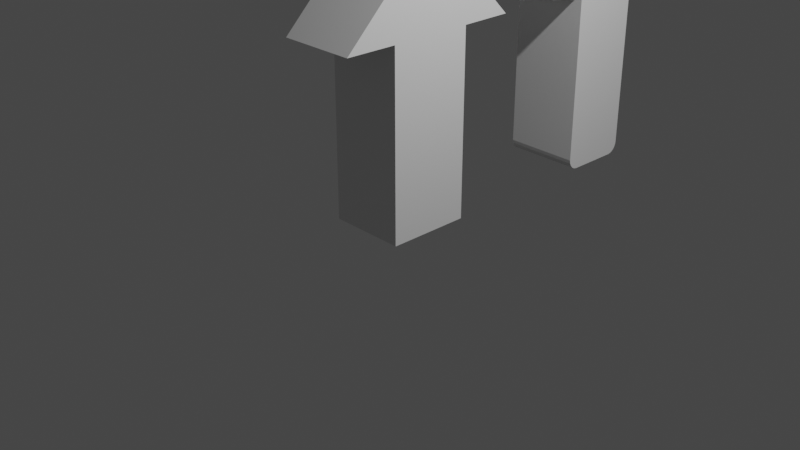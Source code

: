# Source: arrows1.blend  (saved by Blender 3.1.7; exported with 4.5.12 LTS)
import bpy
from mathutils import Matrix  # noqa: F401  (used for matrix-valued properties, if any)

bpy.ops.wm.read_factory_settings(use_empty=True)
scene = bpy.context.scene
scene.name = 'Scene'

# ---- collections
col_collection = bpy.data.collections.new('Collection'); scene.collection.children.link(col_collection)

# ---- materials (node trees are filled in below, after node groups)
mat_material = bpy.data.materials.new('Material')
mat_material.alpha_threshold = 0.0
mat_material.use_transparent_shadow = False
mat_material.line_color = (0.0, 0.0, 0.0, 1.0)
mat_material_001 = bpy.data.materials.new('Material.001')
mat_material_001.alpha_threshold = 0.0
mat_material_001.use_transparent_shadow = False
mat_material_001.line_color = (0.0, 0.0, 0.0, 1.0)

# ---- material node trees
mat_material.use_nodes = True; mat_material.node_tree.nodes.clear()
_N = mat_material.node_tree.nodes; _L = mat_material.node_tree.links
n0 = _N.new('ShaderNodeOutputMaterial'); n0.name = 'Material Output'; n0.location = (300, 300)
n1 = _N.new('ShaderNodeBsdfPrincipled'); n1.name = 'Principled BSDF'; n1.location = (10, 300)
n1.distribution = 'GGX'
n1.subsurface_method = 'RANDOM_WALK_SKIN'
n1.inputs[2].default_value = 0.4
n1.inputs[3].default_value = 1.45
n1.inputs[27].default_value = (0.0, 0.0, 0.0, 1.0)
n1.inputs[28].default_value = 1.0
_L.new(n1.outputs[0], n0.inputs[0])
n0.is_active_output = True
mat_material_001.use_nodes = True; mat_material_001.node_tree.nodes.clear()
_N = mat_material_001.node_tree.nodes; _L = mat_material_001.node_tree.links
n0 = _N.new('ShaderNodeOutputMaterial'); n0.name = 'Material Output'; n0.location = (300, 300)
n1 = _N.new('ShaderNodeBsdfPrincipled'); n1.name = 'Principled BSDF'; n1.location = (10, 300)
n1.distribution = 'GGX'
n1.subsurface_method = 'RANDOM_WALK_SKIN'
n1.inputs[2].default_value = 0.4
n1.inputs[3].default_value = 1.45
n1.inputs[27].default_value = (0.0, 0.0, 0.0, 1.0)
n1.inputs[28].default_value = 1.0
_L.new(n1.outputs[0], n0.inputs[0])
n0.is_active_output = True

# ---- world
world_world = bpy.data.worlds.new('World'); scene.world = world_world
world_world.use_nodes = True; world_world.node_tree.nodes.clear()
_N = world_world.node_tree.nodes; _L = world_world.node_tree.links
n0 = _N.new('ShaderNodeOutputWorld'); n0.name = 'World Output'; n0.location = (300, 300)
n1 = _N.new('ShaderNodeBackground'); n1.name = 'Background'; n1.location = (10, 300)
n1.inputs[0].default_value = (0.05088, 0.05088, 0.05088, 1.0)
_L.new(n1.outputs[0], n0.inputs[0])
n0.is_active_output = True
world_world.color = (0.05088, 0.05088, 0.05088)
world_world.use_sun_shadow = False
world_world.sun_shadow_jitter_overblur = 0.0

# ---- cameras
cam_camera = bpy.data.cameras.new('Camera')
cam_camera.clip_end = 100.0
cam_camera.ortho_scale = 7.314

# ---- lights
light_light = bpy.data.lights.new('Light', 'POINT')
light_light.transmission_factor = 0.0
light_light.energy = 1000.0
light_light.shadow_soft_size = 0.1
light_light.shadow_maximum_resolution = 0.006
light_light.use_absolute_resolution = True

# ---- meshes
me_cube = bpy.data.meshes.new('Cube')
me_cube.from_pydata([(0.4258, 1.01, -0.9988), (-0.4121, 1.01, -0.9988), (0.4258, 0.002407, 0.0), (0.4258, -1.01, -1.002), (-0.4121, -1.01, -1.002), (-0.4121, 0.002407, 0.0), (0.4258, 0.4569, -3.01), (0.4258, 0.4542, -1.001), (-0.4121, 0.4542, -1.001), (-0.4121, 0.4569, -3.01), (0.4258, -0.4517, -1.005), (0.4258, -0.4472, -3.01), (-0.4121, -0.4472, -3.01), (-0.4121, -0.4517, -1.005)], [], [(0, 1, 5, 2), (6, 7, 0, 2, 3, 10, 11), (12, 13, 4, 5, 1, 8, 9), (2, 5, 4, 3), (10, 3, 4, 13), (6, 9, 8, 7), (8, 1, 0, 7), (12, 11, 10, 13), (9, 6, 11, 12)])
_uv = me_cube.uv_layers.new(name='UVMap')
_uv.uv.foreach_set('vector', [0.625, 0.5, 0.875, 0.5, 0.875, 0.6247, 0.625, 0.6247, 0.375, 0.6011, 0.4253, 0.5, 0.625, 0.5, 0.625, 0.6247, 0.5749, 0.75, 0.3961, 0.75, 0.375, 0.7079, 0.375, 0.0421, 0.3961, 0.0, 0.5749, 0.0, 0.625, 0.1253, 0.625, 0.25, 0.4253, 0.25, 0.375, 0.1489, 0.625, 0.75, 0.625, 1.0, 0.5749, 1.0, 0.5749, 0.75, 0.3961, 0.75, 0.5749, 0.75, 0.5749, 1.0, 0.3961, 1.0, 0.375, 0.6011, 0.125, 0.6011, 0.125, 0.5, 0.375, 0.5, 0.4253, 0.25, 0.625, 0.25, 0.625, 0.5, 0.4253, 0.5, 0.125, 0.7079, 0.375, 0.7079, 0.375, 0.75, 0.125, 0.75, 0.125, 0.6011, 0.375, 0.6011, 0.375, 0.7079, 0.125, 0.7079])
me_cube.materials.append(mat_material)
me_cube.use_remesh_preserve_volume = False
me_cube.use_remesh_preserve_attributes = False
me_cube.use_mirror_vertex_groups = False
me_cube.update()
me_cube_001 = bpy.data.meshes.new('Cube.001')
me_cube_001.from_pydata([(0.4258, 0.4176, -0.9347), (-0.4121, 0.4176, -0.9347), (0.4258, -0.4078, -0.938), (-0.4121, -0.4078, -0.938), (0.4258, 0.1113, -0.04132), (0.4258, -0.1065, -0.04125), (0.4258, 0.07229, -0.01325), (0.4258, 0.02648, 0.001511), (0.4258, -0.0217, 0.001525), (0.4258, -0.06752, -0.01321), (-0.4121, -0.1065, -0.04125), (-0.4121, 0.1113, -0.04132), (-0.4121, -0.06752, -0.01321), (-0.4121, -0.0217, 0.001525), (-0.4121, 0.02648, 0.001511), (-0.4121, 0.07229, -0.01325), (0.4258, 0.8319, -0.933), (0.4258, 0.8835, -0.8068), (0.4258, 0.8807, -0.9266), (0.4258, 0.9124, -0.9086), (0.4258, 0.9238, -0.8807), (0.4258, 0.9139, -0.8456), (-0.4121, 0.8835, -0.8068), (-0.4121, 0.8319, -0.933), (-0.4121, 0.9139, -0.8456), (-0.4121, 0.9238, -0.8807), (-0.4121, 0.9124, -0.9086), (-0.4121, 0.8807, -0.9266), (0.4258, -0.8834, -0.8105), (0.4258, -0.8319, -0.9365), (0.4258, -0.9138, -0.8493), (0.4258, -0.9238, -0.8843), (0.4258, -0.9124, -0.9122), (0.4258, -0.8807, -0.9302), (-0.4121, -0.8319, -0.9365), (-0.4121, -0.8834, -0.8105), (-0.4121, -0.8807, -0.9302), (-0.4121, -0.9124, -0.9122), (-0.4121, -0.9238, -0.8843), (-0.4121, -0.9138, -0.8493), (0.4258, 0.2952, -2.943), (0.4258, 0.4201, -2.818), (0.4258, 0.3338, -2.937), (0.4258, 0.3687, -2.919), (0.4258, 0.3963, -2.891), (0.4258, 0.414, -2.856), (-0.4121, 0.4201, -2.818), (-0.4121, 0.2952, -2.943), (-0.4121, 0.414, -2.856), (-0.4121, 0.3963, -2.891), (-0.4121, 0.3687, -2.919), (-0.4121, 0.3338, -2.937), (0.4258, -0.4035, -2.818), (0.4258, -0.2781, -2.943), (0.4258, -0.3973, -2.856), (0.4258, -0.3795, -2.891), (0.4258, -0.3517, -2.919), (0.4258, -0.3168, -2.937), (-0.4121, -0.2781, -2.943), (-0.4121, -0.4035, -2.818), (-0.4121, -0.3168, -2.937), (-0.4121, -0.3517, -2.919), (-0.4121, -0.3795, -2.891), (-0.4121, -0.3973, -2.856)], [], [(17, 22, 11, 4), (5, 10, 35, 28), (59, 52, 2, 3), (47, 40, 53, 58), (41, 46, 1, 0), (58, 60, 61, 62, 63, 59, 3, 34, 36, 37, 38, 39, 35, 10, 12, 13, 14, 15, 11, 22, 24, 25, 26, 27, 23, 1, 46, 48, 49, 50, 51, 47), (4, 11, 15, 6), (6, 15, 14, 7), (7, 14, 13, 8), (8, 13, 12, 9), (9, 12, 10, 5), (2, 29, 34, 3), (22, 17, 21, 24), (24, 21, 20, 25), (25, 20, 19, 26), (26, 19, 18, 27), (27, 18, 16, 23), (34, 29, 33, 36), (36, 33, 32, 37), (37, 32, 31, 38), (38, 31, 30, 39), (39, 30, 28, 35), (1, 23, 16, 0), (40, 47, 51, 42), (42, 51, 50, 43), (43, 50, 49, 44), (44, 49, 48, 45), (45, 48, 46, 41), (58, 53, 57, 60), (60, 57, 56, 61), (61, 56, 55, 62), (62, 55, 54, 63), (63, 54, 52, 59), (40, 42, 43, 44, 45, 41, 0, 16, 18, 19, 20, 21, 17, 4, 6, 7, 8, 9, 5, 28, 30, 31, 32, 33, 29, 2, 52, 54, 55, 56, 57, 53)])
_uv = me_cube_001.uv_layers.new(name='UVMap')
_uv.uv.foreach_set('vector', [0.625, 0.5157, 0.875, 0.5157, 0.875, 0.6112, 0.625, 0.6112, 0.6196, 0.75, 0.6196, 1.0, 0.5812, 1.0, 0.5812, 0.75, 0.125, 0.7105, 0.375, 0.7105, 0.375, 0.75, 0.125, 0.75, 0.125, 0.6174, 0.375, 0.6174, 0.375, 0.6917, 0.125, 0.6917, 0.375, 0.5948, 0.125, 0.5948, 0.125, 0.5, 0.375, 0.5, 0.375, 0.05831, 0.3752, 0.05335, 0.3758, 0.04884, 0.3761, 0.04468, 0.3761, 0.04126, 0.3763, 0.03947, 0.3961, 0.0, 0.5179, 0.0, 0.537, 0.001328, 0.5558, 0.004602, 0.5699, 0.008072, 0.5776, 0.01139, 0.5812, 0.01566, 0.6196, 0.1118, 0.6207, 0.1166, 0.621, 0.1222, 0.6222, 0.1282, 0.6242, 0.1339, 0.625, 0.1388, 0.625, 0.2343, 0.623, 0.2386, 0.616, 0.2419, 0.6018, 0.2454, 0.5819, 0.2487, 0.561, 0.25, 0.4253, 0.25, 0.3781, 0.1552, 0.3773, 0.1522, 0.3766, 0.1478, 0.3759, 0.1428, 0.3753, 0.1378, 0.375, 0.1326, 0.625, 0.6112, 0.875, 0.6112, 0.875, 0.6154, 0.625, 0.6154, 0.625, 0.6154, 0.875, 0.6154, 0.875, 0.6192, 0.625, 0.6192, 0.625, 0.75, 0.625, 1.0, 0.6228, 1.0, 0.6228, 0.75, 0.6228, 0.75, 0.6228, 1.0, 0.6213, 1.0, 0.6213, 0.75, 0.6213, 0.75, 0.6213, 1.0, 0.6196, 1.0, 0.6196, 0.75, 0.3961, 0.75, 0.5179, 0.75, 0.5179, 1.0, 0.3961, 1.0, 0.875, 0.5157, 0.625, 0.5157, 0.625, 0.5114, 0.875, 0.5114, 0.875, 0.5114, 0.625, 0.5114, 0.625, 0.5086, 0.875, 0.5086, 0.625, 0.25, 0.625, 0.5, 0.59, 0.5, 0.59, 0.25, 0.59, 0.25, 0.59, 0.5, 0.5786, 0.5, 0.5786, 0.25, 0.5786, 0.25, 0.5786, 0.5, 0.561, 0.5, 0.561, 0.25, 0.5179, 1.0, 0.5179, 0.75, 0.5336, 0.75, 0.5336, 1.0, 0.5336, 1.0, 0.5336, 0.75, 0.5437, 0.75, 0.5437, 1.0, 0.5437, 1.0, 0.5437, 0.75, 0.5784, 0.75, 0.5784, 1.0, 0.5784, 1.0, 0.5784, 0.75, 0.5795, 0.75, 0.5795, 1.0, 0.5795, 1.0, 0.5795, 0.75, 0.5812, 0.75, 0.5812, 1.0, 0.4253, 0.25, 0.561, 0.25, 0.561, 0.5, 0.4253, 0.5, 0.375, 0.6174, 0.125, 0.6174, 0.125, 0.6123, 0.375, 0.6123, 0.375, 0.6123, 0.125, 0.6123, 0.125, 0.6078, 0.375, 0.6078, 0.375, 0.6078, 0.125, 0.6078, 0.125, 0.5985, 0.375, 0.5985, 0.375, 0.5985, 0.125, 0.5985, 0.125, 0.5968, 0.375, 0.5968, 0.375, 0.5968, 0.125, 0.5968, 0.125, 0.5948, 0.375, 0.5948, 0.125, 0.6917, 0.375, 0.6917, 0.375, 0.6967, 0.125, 0.6967, 0.125, 0.6967, 0.375, 0.6967, 0.375, 0.7012, 0.125, 0.7012, 0.125, 0.7012, 0.375, 0.7012, 0.375, 0.709, 0.125, 0.709, 0.125, 0.709, 0.375, 0.709, 0.375, 0.7097, 0.125, 0.7097, 0.125, 0.7097, 0.375, 0.7097, 0.375, 0.7105, 0.125, 0.7105, 0.375, 0.6174, 0.3753, 0.6122, 0.3759, 0.6072, 0.3766, 0.6022, 0.3773, 0.5978, 0.3781, 0.5948, 0.4253, 0.5, 0.561, 0.5, 0.5819, 0.5013, 0.6018, 0.5046, 0.616, 0.5081, 0.623, 0.5114, 0.625, 0.5157, 0.625, 0.6112, 0.6242, 0.6161, 0.6222, 0.6218, 0.621, 0.6278, 0.6207, 0.6334, 0.6196, 0.6382, 0.5812, 0.7343, 0.5776, 0.7386, 0.5699, 0.7419, 0.5558, 0.7454, 0.537, 0.7487, 0.5179, 0.75, 0.3961, 0.75, 0.3763, 0.7105, 0.3761, 0.7087, 0.3761, 0.7053, 0.3758, 0.7012, 0.3752, 0.6966, 0.375, 0.6917])
me_cube_001.materials.append(mat_material_001)
me_cube_001.use_remesh_preserve_volume = False
me_cube_001.use_remesh_preserve_attributes = False
me_cube_001.use_mirror_vertex_groups = False
me_cube_001.update()

# ---- objects
ob_hard_arrow = bpy.data.objects.new('hard_arrow', me_cube)
ob_light = bpy.data.objects.new('Light', light_light)
ob_camera = bpy.data.objects.new('Camera', cam_camera)
ob_soft_arrow = bpy.data.objects.new('soft_arrow', me_cube_001)

# ---- transforms, parenting, visibility, modifiers, constraints
ob_hard_arrow.location = (0.0, 0.0, 3.014)
ob_hard_arrow.lock_rotations_4d = False
ob_hard_arrow.empty_display_type = 'ARROWS'
ob_hard_arrow.lineart.crease_threshold = 0.0
ob_light.location = (4.076, 1.005, 5.904)
ob_light.rotation_euler = (0.6503, 0.05522, 1.866)
ob_light.lock_rotations_4d = False
ob_light.empty_display_type = 'ARROWS'
ob_light.color = (0.0, 0.0, 0.0, 0.0)
ob_light.lineart.crease_threshold = 0.0
ob_camera.location = (7.359, -6.926, 4.958)
ob_camera.rotation_euler = (1.109, 0.0, 0.8149)
ob_camera.lock_rotations_4d = False
ob_camera.empty_display_type = 'ARROWS'
ob_camera.color = (0.0, 0.0, 0.0, 0.0)
ob_camera.display_type = 'WIRE'
ob_camera.lineart.crease_threshold = 0.0
ob_soft_arrow.location = (0.0, 2.594, 2.947)
ob_soft_arrow.lock_rotations_4d = False
ob_soft_arrow.empty_display_type = 'ARROWS'
ob_soft_arrow.lineart.crease_threshold = 0.0

# ---- collection membership
col_collection.objects.link(ob_hard_arrow)
col_collection.objects.link(ob_light)
col_collection.objects.link(ob_camera)
col_collection.objects.link(ob_soft_arrow)

# ---- scene / render settings (as saved in the file)
scene.camera = ob_camera
scene.frame_start = 1; scene.frame_end = 250; scene.frame_set(1)
scene.render.engine = 'BLENDER_EEVEE_NEXT'
scene.cycles.sampling_pattern = 'TABULATED_SOBOL'
scene.cycles.use_light_tree = False
scene.view_settings.view_transform = 'Filmic'
bpy.context.view_layer.update()
